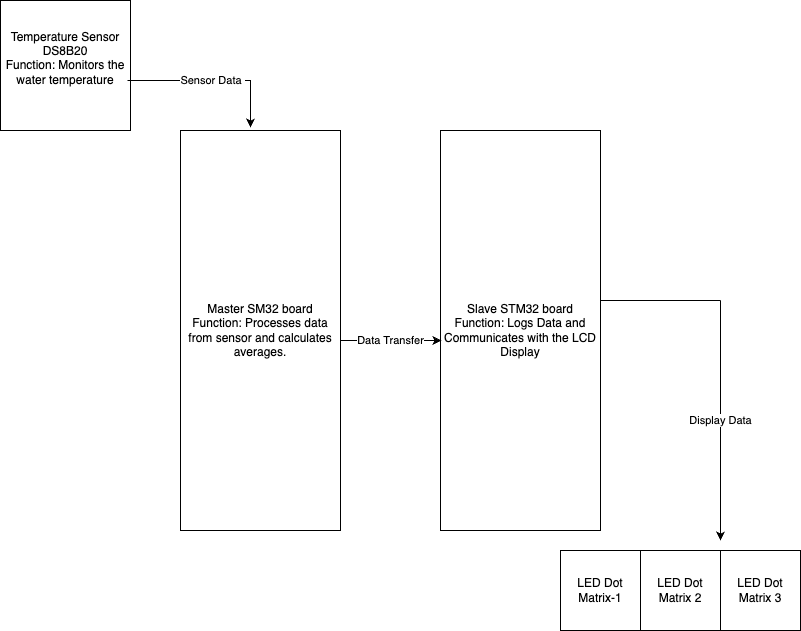

The diagram above was exported from draw.io. Its source (the exported page's mxGraphModel, read from the mxfile embedded in the PNG):
<mxGraphModel dx="1026" dy="684" grid="1" gridSize="10" guides="1" tooltips="1" connect="1" arrows="1" fold="1" page="1" pageScale="1" pageWidth="850" pageHeight="1100" math="0" shadow="0">
  <root>
    <mxCell id="0" />
    <mxCell id="1" parent="0" />
    <mxCell id="z3tUXD71yPf8oJ3R4sh3-1" value="Temperature Sensor&lt;div&gt;DS8B20&lt;/div&gt;&lt;div&gt;Function: Monitors the water temperature&lt;/div&gt;&lt;div&gt;&lt;br&gt;&lt;/div&gt;" style="whiteSpace=wrap;html=1;aspect=fixed;" parent="1" vertex="1">
      <mxGeometry x="40" y="20" width="130" height="130" as="geometry" />
    </mxCell>
    <mxCell id="z3tUXD71yPf8oJ3R4sh3-2" value="Master SM32 board&lt;div&gt;Function:&amp;nbsp;&lt;span style=&quot;background-color: initial;&quot;&gt;Processes data from sensor and calculates averages.&lt;/span&gt;&lt;/div&gt;" style="rounded=0;whiteSpace=wrap;html=1;rotation=0;" parent="1" vertex="1">
      <mxGeometry x="220" y="150" width="160" height="400" as="geometry" />
    </mxCell>
    <mxCell id="z3tUXD71yPf8oJ3R4sh3-3" value="Slave STM32 board&lt;div&gt;Function: Logs Data and Communicates with the LCD Display&lt;/div&gt;" style="rounded=0;whiteSpace=wrap;html=1;" parent="1" vertex="1">
      <mxGeometry x="480" y="150" width="160" height="400" as="geometry" />
    </mxCell>
    <mxCell id="z3tUXD71yPf8oJ3R4sh3-4" value="LED Dot Matrix-1" style="whiteSpace=wrap;html=1;aspect=fixed;" parent="1" vertex="1">
      <mxGeometry x="600" y="570" width="80" height="80" as="geometry" />
    </mxCell>
    <mxCell id="z3tUXD71yPf8oJ3R4sh3-5" value="Sensor Data&amp;nbsp;" style="endArrow=classic;html=1;rounded=0;exitX=0.977;exitY=0.615;exitDx=0;exitDy=0;exitPerimeter=0;" parent="1" source="z3tUXD71yPf8oJ3R4sh3-1" edge="1">
      <mxGeometry width="50" height="50" relative="1" as="geometry">
        <mxPoint x="200" y="120" as="sourcePoint" />
        <mxPoint x="290" y="147" as="targetPoint" />
        <Array as="points">
          <mxPoint x="290" y="100" />
          <mxPoint x="290" y="130" />
        </Array>
      </mxGeometry>
    </mxCell>
    <mxCell id="z3tUXD71yPf8oJ3R4sh3-6" value="Data Transfer" style="endArrow=classic;html=1;rounded=0;entryX=0.006;entryY=0.525;entryDx=0;entryDy=0;entryPerimeter=0;exitX=1;exitY=0.525;exitDx=0;exitDy=0;exitPerimeter=0;" parent="1" source="z3tUXD71yPf8oJ3R4sh3-2" target="z3tUXD71yPf8oJ3R4sh3-3" edge="1">
      <mxGeometry width="50" height="50" relative="1" as="geometry">
        <mxPoint x="400" y="360" as="sourcePoint" />
        <mxPoint x="450" y="310" as="targetPoint" />
      </mxGeometry>
    </mxCell>
    <mxCell id="z3tUXD71yPf8oJ3R4sh3-7" value="" style="endArrow=none;html=1;rounded=0;" parent="1" edge="1">
      <mxGeometry width="50" height="50" relative="1" as="geometry">
        <mxPoint x="640" y="320" as="sourcePoint" />
        <mxPoint x="760" y="320" as="targetPoint" />
      </mxGeometry>
    </mxCell>
    <mxCell id="z3tUXD71yPf8oJ3R4sh3-8" value="Display Data" style="endArrow=classic;html=1;rounded=0;" parent="1" edge="1">
      <mxGeometry width="50" height="50" relative="1" as="geometry">
        <mxPoint x="760" y="320" as="sourcePoint" />
        <mxPoint x="760" y="560" as="targetPoint" />
        <Array as="points" />
      </mxGeometry>
    </mxCell>
    <mxCell id="z3tUXD71yPf8oJ3R4sh3-9" value="LED Dot Matrix 2" style="whiteSpace=wrap;html=1;aspect=fixed;" parent="1" vertex="1">
      <mxGeometry x="680" y="570" width="80" height="80" as="geometry" />
    </mxCell>
    <mxCell id="z3tUXD71yPf8oJ3R4sh3-12" value="LED Dot Matrix 3" style="whiteSpace=wrap;html=1;aspect=fixed;" parent="1" vertex="1">
      <mxGeometry x="760" y="570" width="80" height="80" as="geometry" />
    </mxCell>
  </root>
</mxGraphModel>